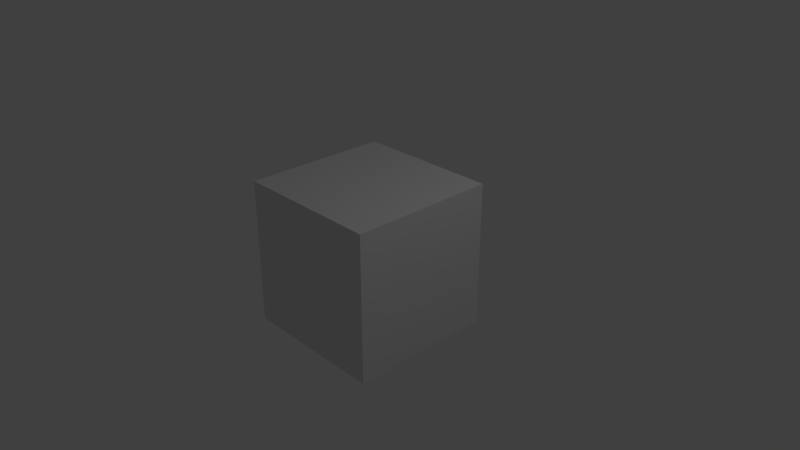 # Source: Head.blend  (saved by Blender 2.79.0; exported with 4.5.12 LTS)
import bpy
from mathutils import Matrix  # noqa: F401  (used for matrix-valued properties, if any)

bpy.ops.wm.read_factory_settings(use_empty=True)
scene = bpy.context.scene
scene.name = 'Scene'

# ---- collections
col_collection_1 = bpy.data.collections.new('Collection 1'); scene.collection.children.link(col_collection_1)

# ---- materials (node trees are filled in below, after node groups)
mat_material = bpy.data.materials.new('Material')
mat_material.alpha_threshold = 0.0
mat_material.use_transparent_shadow = False
mat_material.roughness = 0.5
mat_material.line_color = (0.0, 0.0, 0.0, 1.0)

# ---- material node trees

# ---- world
world_world = bpy.data.worlds.new('World'); scene.world = world_world
world_world.color = (0.05088, 0.05088, 0.05088)
world_world.use_sun_shadow = False
world_world.sun_shadow_jitter_overblur = 0.0
world_world.cycles.sampling_method = 'MANUAL'

# ---- cameras
cam_camera = bpy.data.cameras.new('Camera')
cam_camera.clip_end = 100.0
cam_camera.lens = 35.0
cam_camera.sensor_width = 32.0
cam_camera.sensor_height = 18.0
cam_camera.ortho_scale = 7.314
cam_camera.dof.focus_distance = 0.0
cam_camera.dof.aperture_fstop = 128.0

# ---- lights
light_lamp = bpy.data.lights.new('Lamp', 'POINT')
light_lamp.transmission_factor = 0.0
light_lamp.cutoff_distance = 30.0
light_lamp.energy = 100.0
light_lamp.shadow_buffer_clip_start = 1.001
light_lamp.shadow_soft_size = 0.1
light_lamp.shadow_maximum_resolution = 0.006
light_lamp.use_absolute_resolution = True

# ---- meshes
me_cube = bpy.data.meshes.new('Cube')
me_cube.from_pydata([(1.0, 1.0, -1.0), (1.0, -1.0, -1.0), (-1.0, -1.0, -1.0), (-1.0, 1.0, -1.0), (1.0, 1.0, 1.0), (1.0, -1.0, 1.0), (-1.0, -1.0, 1.0), (-1.0, 1.0, 1.0)], [], [(0, 1, 2, 3), (4, 7, 6, 5), (0, 4, 5, 1), (1, 5, 6, 2), (2, 6, 7, 3), (4, 0, 3, 7)])
_uv = me_cube.uv_layers.new(name='UVMap')
_uv.uv.foreach_set('vector', [0.9903, 0.9812, 0.9237, 0.9812, 0.9237, 0.9146, 0.9903, 0.9146, 0.9967, 0.9928, 0.9226, 0.9928, 0.9226, 0.9187, 0.9967, 0.9187, 0.9177, 0.0693, 0.9177, 0.9776, 0.009407, 0.9776, 0.009407, 0.0693, 0.9292, 0.9849, 0.9292, 0.924, 0.9901, 0.924, 0.9901, 0.9849, 0.9916, 0.9185, 0.9916, 0.9851, 0.925, 0.9851, 0.925, 0.9185, 0.9276, 0.9864, 0.9276, 0.9198, 0.9942, 0.9198, 0.9942, 0.9864])
me_cube.materials.append(mat_material)
me_cube.use_remesh_preserve_volume = False
me_cube.use_remesh_preserve_attributes = False
me_cube.use_mirror_vertex_groups = False
me_cube.update()

# ---- objects
ob_cube = bpy.data.objects.new('Cube', me_cube)
ob_lamp = bpy.data.objects.new('Lamp', light_lamp)
ob_camera = bpy.data.objects.new('Camera', cam_camera)

# ---- transforms, parenting, visibility, modifiers, constraints
ob_cube.location = (0.0, 0.0, 0.0)
ob_cube.lock_rotations_4d = False
ob_cube.empty_display_type = 'ARROWS'
ob_cube.lineart.crease_threshold = 0.0
ob_lamp.location = (4.076, 1.005, 5.904)
ob_lamp.rotation_euler = (0.6503, 0.05522, 1.866)
ob_lamp.lock_rotations_4d = False
ob_lamp.empty_display_type = 'ARROWS'
ob_lamp.color = (0.0, 0.0, 0.0, 0.0)
ob_lamp.lineart.crease_threshold = 0.0
ob_camera.location = (7.481, -6.508, 5.344)
ob_camera.rotation_euler = (1.109, 0.0, 0.8149)
ob_camera.lock_rotations_4d = False
ob_camera.empty_display_type = 'ARROWS'
ob_camera.color = (0.0, 0.0, 0.0, 0.0)
ob_camera.display_type = 'WIRE'
ob_camera.lineart.crease_threshold = 0.0

# ---- collection membership
col_collection_1.objects.link(ob_cube)
col_collection_1.objects.link(ob_lamp)
col_collection_1.objects.link(ob_camera)

# ---- scene / render settings (as saved in the file)
scene.camera = ob_camera
scene.frame_start = 1; scene.frame_end = 250; scene.frame_set(0)
scene.render.engine = 'BLENDER_EEVEE_NEXT'
scene.render.resolution_percentage = 50
scene.render.dither_intensity = 0.0
scene.cycles.use_denoising = False
scene.cycles.samples = 128
scene.cycles.sampling_pattern = 'TABULATED_SOBOL'
scene.cycles.use_adaptive_sampling = False
scene.cycles.use_light_tree = False
scene.cycles.blur_glossy = 0.0
scene.cycles.sample_clamp_indirect = 0.0
scene.view_settings.view_transform = 'Standard'
bpy.context.view_layer.update()
